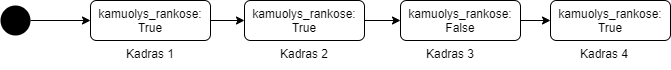

The diagram above was exported from draw.io. Its source (the exported page's mxGraphModel, read from the mxfile embedded in the PNG):
<mxGraphModel dx="2062" dy="1154" grid="1" gridSize="10" guides="1" tooltips="1" connect="1" arrows="1" fold="1" page="1" pageScale="1" pageWidth="827" pageHeight="1169" math="0" shadow="0">
  <root>
    <mxCell id="WIyWlLk6GJQsqaUBKTNV-0" />
    <mxCell id="WIyWlLk6GJQsqaUBKTNV-1" parent="WIyWlLk6GJQsqaUBKTNV-0" />
    <mxCell id="-866kOE_bSiORp4QE7U--13" style="edgeStyle=orthogonalEdgeStyle;rounded=0;orthogonalLoop=1;jettySize=auto;html=1;exitX=1;exitY=0.5;exitDx=0;exitDy=0;entryX=0;entryY=0.5;entryDx=0;entryDy=0;" edge="1" parent="WIyWlLk6GJQsqaUBKTNV-1" source="-866kOE_bSiORp4QE7U--1" target="-866kOE_bSiORp4QE7U--7">
      <mxGeometry relative="1" as="geometry" />
    </mxCell>
    <mxCell id="-866kOE_bSiORp4QE7U--1" value="kamuolys_rankose: True" style="rounded=1;whiteSpace=wrap;html=1;fontSize=12;glass=0;strokeWidth=1;shadow=0;" vertex="1" parent="WIyWlLk6GJQsqaUBKTNV-1">
      <mxGeometry x="140" y="570" width="120" height="40" as="geometry" />
    </mxCell>
    <mxCell id="-866kOE_bSiORp4QE7U--5" style="edgeStyle=orthogonalEdgeStyle;rounded=0;orthogonalLoop=1;jettySize=auto;html=1;entryX=0;entryY=0.5;entryDx=0;entryDy=0;" edge="1" parent="WIyWlLk6GJQsqaUBKTNV-1" source="-866kOE_bSiORp4QE7U--2" target="-866kOE_bSiORp4QE7U--1">
      <mxGeometry relative="1" as="geometry" />
    </mxCell>
    <mxCell id="-866kOE_bSiORp4QE7U--2" value="" style="ellipse;fillColor=#000000;strokeColor=none;" vertex="1" parent="WIyWlLk6GJQsqaUBKTNV-1">
      <mxGeometry x="50" y="575" width="30" height="30" as="geometry" />
    </mxCell>
    <mxCell id="-866kOE_bSiORp4QE7U--6" value="Kadras 1" style="text;strokeColor=none;fillColor=none;align=left;verticalAlign=top;spacingLeft=4;spacingRight=4;overflow=hidden;rotatable=0;points=[[0,0.5],[1,0.5]];portConstraint=eastwest;" vertex="1" parent="WIyWlLk6GJQsqaUBKTNV-1">
      <mxGeometry x="170" y="610" width="60" height="26" as="geometry" />
    </mxCell>
    <mxCell id="-866kOE_bSiORp4QE7U--14" style="edgeStyle=orthogonalEdgeStyle;rounded=0;orthogonalLoop=1;jettySize=auto;html=1;exitX=1;exitY=0.5;exitDx=0;exitDy=0;" edge="1" parent="WIyWlLk6GJQsqaUBKTNV-1" source="-866kOE_bSiORp4QE7U--7" target="-866kOE_bSiORp4QE7U--9">
      <mxGeometry relative="1" as="geometry" />
    </mxCell>
    <mxCell id="-866kOE_bSiORp4QE7U--7" value="kamuolys_rankose: True" style="rounded=1;whiteSpace=wrap;html=1;fontSize=12;glass=0;strokeWidth=1;shadow=0;" vertex="1" parent="WIyWlLk6GJQsqaUBKTNV-1">
      <mxGeometry x="294" y="570" width="120" height="40" as="geometry" />
    </mxCell>
    <mxCell id="-866kOE_bSiORp4QE7U--8" value="Kadras 2" style="text;strokeColor=none;fillColor=none;align=left;verticalAlign=top;spacingLeft=4;spacingRight=4;overflow=hidden;rotatable=0;points=[[0,0.5],[1,0.5]];portConstraint=eastwest;" vertex="1" parent="WIyWlLk6GJQsqaUBKTNV-1">
      <mxGeometry x="324" y="610" width="60" height="26" as="geometry" />
    </mxCell>
    <mxCell id="-866kOE_bSiORp4QE7U--15" style="edgeStyle=orthogonalEdgeStyle;rounded=0;orthogonalLoop=1;jettySize=auto;html=1;exitX=1;exitY=0.5;exitDx=0;exitDy=0;" edge="1" parent="WIyWlLk6GJQsqaUBKTNV-1" source="-866kOE_bSiORp4QE7U--9" target="-866kOE_bSiORp4QE7U--11">
      <mxGeometry relative="1" as="geometry" />
    </mxCell>
    <mxCell id="-866kOE_bSiORp4QE7U--9" value="kamuolys_rankose: False" style="rounded=1;whiteSpace=wrap;html=1;fontSize=12;glass=0;strokeWidth=1;shadow=0;" vertex="1" parent="WIyWlLk6GJQsqaUBKTNV-1">
      <mxGeometry x="450" y="570" width="120" height="40" as="geometry" />
    </mxCell>
    <mxCell id="-866kOE_bSiORp4QE7U--10" value="Kadras 3&#10;" style="text;strokeColor=none;fillColor=none;align=left;verticalAlign=top;spacingLeft=4;spacingRight=4;overflow=hidden;rotatable=0;points=[[0,0.5],[1,0.5]];portConstraint=eastwest;" vertex="1" parent="WIyWlLk6GJQsqaUBKTNV-1">
      <mxGeometry x="470" y="610" width="60" height="26" as="geometry" />
    </mxCell>
    <mxCell id="-866kOE_bSiORp4QE7U--11" value="kamuolys_rankose: True" style="rounded=1;whiteSpace=wrap;html=1;fontSize=12;glass=0;strokeWidth=1;shadow=0;" vertex="1" parent="WIyWlLk6GJQsqaUBKTNV-1">
      <mxGeometry x="600" y="570" width="120" height="40" as="geometry" />
    </mxCell>
    <mxCell id="-866kOE_bSiORp4QE7U--12" value="Kadras 4&#10;" style="text;strokeColor=none;fillColor=none;align=left;verticalAlign=top;spacingLeft=4;spacingRight=4;overflow=hidden;rotatable=0;points=[[0,0.5],[1,0.5]];portConstraint=eastwest;" vertex="1" parent="WIyWlLk6GJQsqaUBKTNV-1">
      <mxGeometry x="624" y="610" width="60" height="26" as="geometry" />
    </mxCell>
  </root>
</mxGraphModel>